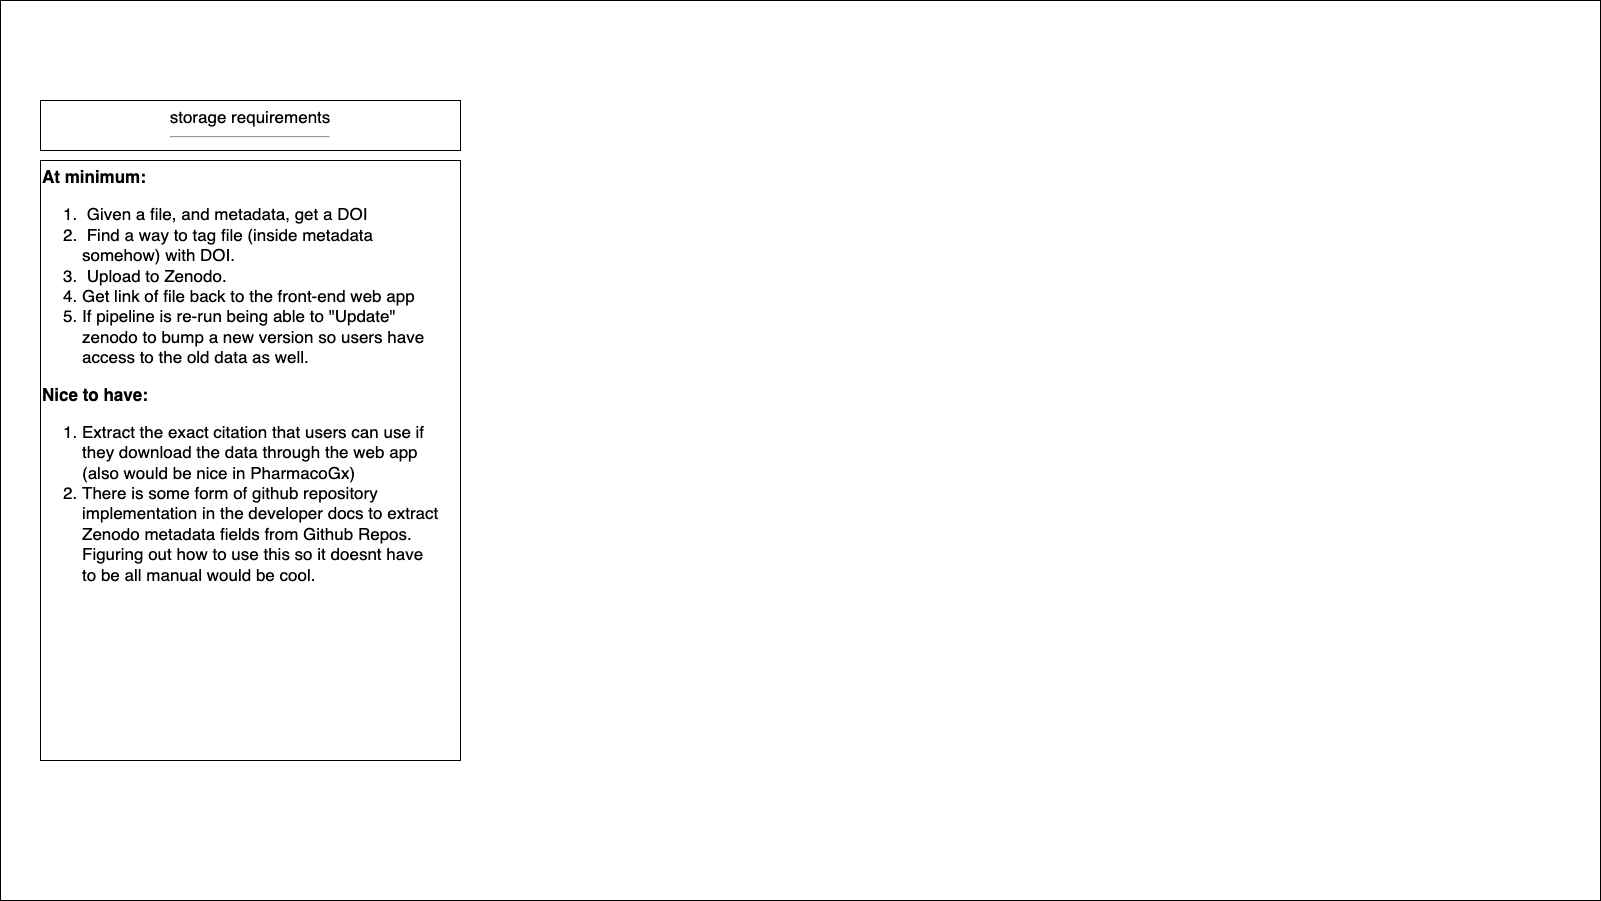

The diagram above was exported from draw.io. Its source (the exported page's mxGraphModel, read from the mxfile embedded in the PNG):
<mxGraphModel dx="2994" dy="1191" grid="1" gridSize="10" guides="1" tooltips="1" connect="1" arrows="1" fold="1" page="1" pageScale="1" pageWidth="1600" pageHeight="900" background="#ffffff" math="0" shadow="0">
  <root>
    <mxCell id="0" />
    <mxCell id="1" parent="0" />
    <mxCell id="4" value="" style="html=1;dashed=0;whitespace=wrap;" vertex="1" parent="1">
      <mxGeometry width="1600" height="900" as="geometry" />
    </mxCell>
    <mxCell id="2" value="storage requirements&lt;br&gt;&lt;hr&gt;" style="whiteSpace=wrap;html=1;fontSize=17;align=center;verticalAlign=top;" parent="1" vertex="1">
      <mxGeometry x="40" y="100" width="420" height="50" as="geometry" />
    </mxCell>
    <mxCell id="3" value="&lt;div style=&quot;&quot;&gt;&lt;div&gt;&lt;b&gt;At minimum:&lt;/b&gt;&lt;/div&gt;&lt;div&gt;&lt;ol&gt;&lt;li style=&quot;&quot;&gt;&lt;b&gt;&amp;nbsp;&lt;/b&gt;Given a file, and metadata, get a DOI&lt;/li&gt;&lt;li style=&quot;&quot;&gt;&amp;nbsp;Find a way to tag file (inside metadata somehow) with DOI.&lt;/li&gt;&lt;li style=&quot;&quot;&gt;&amp;nbsp;Upload to Zenodo.&lt;/li&gt;&lt;li style=&quot;&quot;&gt;Get link of file back to the front-end web app&lt;/li&gt;&lt;li style=&quot;&quot;&gt;If pipeline is re-run being able to &quot;Update&quot; zenodo to bump a new version so users have access to the old data as well.&amp;nbsp;&lt;/li&gt;&lt;/ol&gt;&lt;div&gt;&lt;b&gt;Nice to have:&lt;/b&gt;&lt;/div&gt;&lt;ol&gt;&lt;li style=&quot;&quot;&gt;Extract the exact citation that users can use if they download the data through the web app (also would be nice in PharmacoGx)&amp;nbsp;&lt;/li&gt;&lt;li style=&quot;&quot;&gt;There is some form of github repository implementation in the developer docs to extract Zenodo metadata fields from Github Repos. Figuring out how to use this so it doesnt have to be all manual would be cool.&amp;nbsp;&lt;/li&gt;&lt;/ol&gt;&lt;/div&gt;&lt;/div&gt;" style="whiteSpace=wrap;html=1;fontSize=17;align=left;verticalAlign=top;spacingRight=20;" parent="1" vertex="1">
      <mxGeometry x="40" y="160" width="420" height="600" as="geometry" />
    </mxCell>
  </root>
</mxGraphModel>